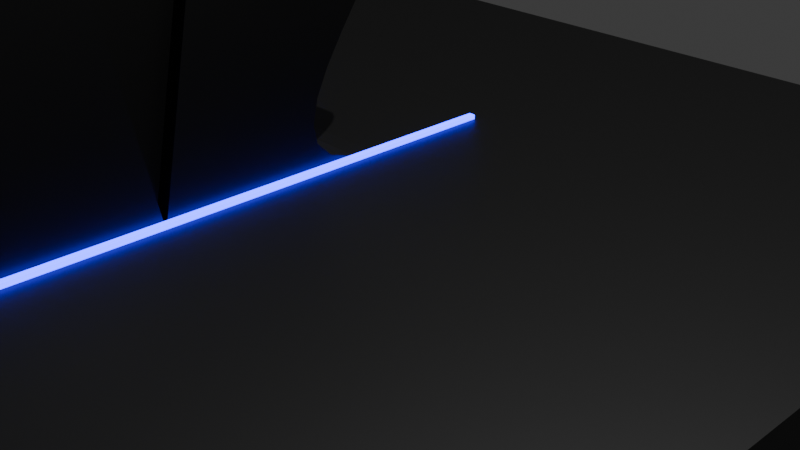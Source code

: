# Source: Etable.blend  (saved by Blender 4.1.24; exported with 4.5.12 LTS)
import bpy
from mathutils import Matrix  # noqa: F401  (used for matrix-valued properties, if any)

bpy.ops.wm.read_factory_settings(use_empty=True)
scene = bpy.context.scene
scene.name = 'Scene'

# ---- collections
col_collection = bpy.data.collections.new('Collection'); scene.collection.children.link(col_collection)

# ---- images (referenced by path relative to the original .blend; pixels are not part of the script)
import os
ASSET_DIR = os.environ.get("B2B_ASSET_DIR", "")  # directory of the original .blend (textures are referenced by path, not embedded)
HERE = os.path.dirname(os.path.abspath(__file__))  # packed textures are extracted next to this script under _unpacked/

def load_image(name, relpath, width, height, colorspace="sRGB"):
    """Load a texture the original file referenced (path relative to the .blend, or extracted next to this script)."""
    p = next((c for c in (os.path.join(HERE, relpath), os.path.join(ASSET_DIR, relpath)) if relpath and os.path.exists(c)), "")
    if p:
        img = bpy.data.images.load(p, check_existing=True)
        img.name = name
    else:  # same state as the original file: an image datablock whose file is absent (Cycles renders it pink)
        img = bpy.data.images.new(name, width, height)
        img.source = "FILE"
        img.filepath = "//" + (relpath or name)
    img.colorspace_settings.name = colorspace
    return img
img_vgv_playmat_th_1_01_png = load_image('vgv_playmat_th_1-01.png', 'project pic/vgv_playmat_th_1-01.png', 1024, 1024, 'sRGB')

# ---- materials (node trees are filled in below, after node groups)
mat_material_001 = bpy.data.materials.new('Material.001')
mat_material_001.use_transparent_shadow = False
mat_material_003 = bpy.data.materials.new('Material.003')
mat_material_003.use_transparent_shadow = False
mat_material_002 = bpy.data.materials.new('Material.002')
mat_material_002.use_transparent_shadow = False

# ---- material node trees
mat_material_001.use_nodes = True; mat_material_001.node_tree.nodes.clear()
_N = mat_material_001.node_tree.nodes; _L = mat_material_001.node_tree.links
n0 = _N.new('ShaderNodeBsdfPrincipled'); n0.name = 'Principled BSDF'; n0.location = (10, 300)
n0.inputs[0].default_value = (0.0, 0.0, 0.0, 1.0)
n1 = _N.new('ShaderNodeOutputMaterial'); n1.name = 'Material Output'; n1.location = (300, 300)
_L.new(n0.outputs[0], n1.inputs[0])
n1.is_active_output = True
mat_material_003.use_nodes = True; mat_material_003.node_tree.nodes.clear()
_N = mat_material_003.node_tree.nodes; _L = mat_material_003.node_tree.links
n0 = _N.new('ShaderNodeBsdfPrincipled'); n0.name = 'Principled BSDF'; n0.location = (10, 300)
n0.inputs[0].default_value = (0.003767, 0.0, 0.8001, 1.0)
n0.inputs[27].default_value = (0.006887, 0.0, 1.0, 1.0)
n0.inputs[28].default_value = 10.0
n1 = _N.new('ShaderNodeOutputMaterial'); n1.name = 'Material Output'; n1.location = (300, 300)
_L.new(n0.outputs[0], n1.inputs[0])
n1.is_active_output = True
mat_material_002.use_nodes = True; mat_material_002.node_tree.nodes.clear()
_N = mat_material_002.node_tree.nodes; _L = mat_material_002.node_tree.links
n0 = _N.new('ShaderNodeBsdfPrincipled'); n0.name = 'Principled BSDF'; n0.location = (10, 300)
n1 = _N.new('ShaderNodeOutputMaterial'); n1.name = 'Material Output'; n1.location = (300, 300)
n2 = _N.new('ShaderNodeTexImage'); n2.name = 'Image Texture'; n2.location = (-280, 280)
n2.image = img_vgv_playmat_th_1_01_png
_L.new(n0.outputs[0], n1.inputs[0])
_L.new(n2.outputs[0], n0.inputs[0])
n1.is_active_output = True

# ---- world
world_world = bpy.data.worlds.new('World'); scene.world = world_world
world_world.use_nodes = True; world_world.node_tree.nodes.clear()
_N = world_world.node_tree.nodes; _L = world_world.node_tree.links
n0 = _N.new('ShaderNodeOutputWorld'); n0.name = 'World Output'; n0.location = (300, 300)
n1 = _N.new('ShaderNodeBackground'); n1.name = 'Background'; n1.location = (10, 300)
n1.inputs[0].default_value = (0.05088, 0.05088, 0.05088, 1.0)
_L.new(n1.outputs[0], n0.inputs[0])
n0.is_active_output = True
world_world.color = (0.05088, 0.05088, 0.05088)
world_world.use_sun_shadow = False
world_world.sun_shadow_jitter_overblur = 0.0

# ---- cameras
cam_camera = bpy.data.cameras.new('Camera')
cam_camera.clip_end = 100.0
cam_camera.ortho_scale = 7.314

# ---- lights
light_light = bpy.data.lights.new('Light', 'POINT')
light_light.transmission_factor = 0.0
light_light.energy = 1e+04
light_light.shadow_soft_size = 0.1
light_light.shadow_maximum_resolution = 0.006
light_light.use_absolute_resolution = True

# ---- meshes
me_cube = bpy.data.meshes.new('Cube')
me_cube.from_pydata([(1.0, 1.0, 1.0), (1.0, 1.0, -1.0), (1.0, -1.0, 1.0), (1.0, -1.0, -1.0), (-1.0, 1.0, 1.0), (-1.0, 1.0, -1.0), (-1.0, -1.0, 1.0), (-1.0, -1.0, -1.0), (0.2028, -0.4656, 0.9403), (0.2028, -0.4656, 1.2), (0.2028, 0.5251, 0.9403), (0.2028, 0.5251, 1.2), (0.2142, -0.4656, 0.9403), (0.2142, -0.4656, 1.2), (0.2142, 0.5251, 0.9403), (0.2142, 0.5251, 1.2), (0.202, 0.09034, 12.37), (0.202, 0.01671, 0.9315), (0.202, 0.05621, 0.9306), (0.202, 0.1119, 0.9296), (0.202, 0.1785, 0.9286), (0.202, 0.2505, 0.9275), (0.202, 0.3225, 0.9264), (0.202, 0.389, 0.9253), (0.202, 0.4448, 0.9243), (0.202, 0.4843, 0.9234), (0.202, 0.5021, 0.9226), (0.202, 0.4929, 0.9221), (0.202, 0.4512, 0.9217), (0.202, 0.3716, 0.9215), (0.202, 0.3072, 1.074), (0.202, 0.2657, 1.506), (0.202, 0.244, 2.178), (0.202, 0.2387, 3.048), (0.202, 0.2465, 4.079), (0.202, 0.2641, 5.228), (0.202, 0.2884, 6.458), (0.202, 0.3159, 7.728), (0.202, 0.3434, 8.997), (0.202, 0.3677, 10.23), (0.202, 0.3853, 11.38), (0.202, 0.3932, 12.41), (0.202, 0.1489, 12.36), (-0.229, 0.09034, 12.37), (-0.229, 0.01671, 0.9315), (-0.229, 0.05621, 0.9306), (-0.229, 0.1119, 0.9296), (-0.229, 0.1785, 0.9286), (-0.229, 0.2505, 0.9275), (-0.229, 0.3225, 0.9264), (-0.229, 0.389, 0.9253), (-0.229, 0.4448, 0.9243), (-0.229, 0.5021, 0.9226), (-0.229, 0.4929, 0.9221), (-0.229, 0.4512, 0.9217), (-0.229, 0.3716, 0.9215), (-0.229, 0.3072, 1.074), (-0.229, 0.2657, 1.506), (-0.229, 0.244, 2.178), (-0.229, 0.2387, 3.048), (-0.229, 0.2465, 4.079), (-0.229, 0.2641, 5.228), (-0.229, 0.2884, 6.458), (-0.229, 0.3159, 7.728), (-0.229, 0.3434, 8.997), (-0.229, 0.3677, 10.23), (-0.229, 0.3853, 11.38), (-0.229, 0.3932, 12.41), (-0.229, 0.1489, 12.36), (-0.2294, -0.059, 12.37), (-0.2294, 0.01464, 0.9315), (-0.2294, -0.02486, 0.9306), (-0.2294, -0.0806, 0.9296), (-0.2294, -0.1472, 0.9286), (-0.2294, -0.2191, 0.9275), (-0.2294, -0.2911, 0.9264), (-0.2294, -0.3577, 0.9253), (-0.2294, -0.4134, 0.9243), (-0.2294, -0.4529, 0.9234), (-0.2294, -0.4707, 0.9226), (-0.2294, -0.4615, 0.9221), (-0.2294, -0.4198, 0.9217), (-0.2294, -0.3403, 0.9215), (-0.2294, -0.2758, 1.074), (-0.2294, -0.2344, 1.506), (-0.2294, -0.2126, 2.178), (-0.2294, -0.2073, 3.048), (-0.2294, -0.2151, 4.079), (-0.2294, -0.2328, 5.228), (-0.2294, -0.257, 6.458), (-0.2294, -0.2846, 7.728), (-0.2294, -0.3121, 8.997), (-0.2294, -0.3363, 10.23), (-0.2294, -0.354, 11.38), (-0.2294, -0.3618, 12.41), (-0.2294, -0.1176, 12.36), (0.2016, -0.059, 12.37), (0.2016, 0.01464, 0.9315), (0.2016, -0.02486, 0.9306), (0.2016, -0.0806, 0.9296), (0.2016, -0.1472, 0.9286), (0.2016, -0.2191, 0.9275), (0.2016, -0.2911, 0.9264), (0.2016, -0.3577, 0.9253), (0.2016, -0.4134, 0.9243), (0.2016, -0.4707, 0.9226), (0.2016, -0.4615, 0.9221), (0.2016, -0.4198, 0.9217), (0.2016, -0.3403, 0.9215), (0.2016, -0.2758, 1.074), (0.2016, -0.2344, 1.506), (0.2016, -0.2126, 2.178), (0.2016, -0.2073, 3.048), (0.2016, -0.2151, 4.079), (0.2016, -0.2328, 5.228), (0.2016, -0.257, 6.458), (0.2016, -0.2846, 7.728), (0.2016, -0.3121, 8.997), (0.2016, -0.3363, 10.23), (0.2016, -0.354, 11.38), (0.2016, -0.3618, 12.41), (0.2016, -0.1176, 12.36), (-0.1912, -0.1695, 1.425), (-0.1912, -0.1695, 12.3), (-0.1912, 0.2267, 1.425), (-0.1912, 0.2267, 12.3), (0.1755, -0.1695, 1.425), (0.1755, -0.1695, 12.3), (0.1755, 0.2267, 1.425), (0.1755, 0.2267, 12.3), (-0.2184, -0.3114, 12.42), (0.1903, -0.3114, 12.42), (-0.2184, -0.05881, 12.42), (0.1903, -0.05881, 12.42), (0.1903, 0.3438, 12.42), (-0.2184, 0.3438, 12.42), (0.1903, 0.09125, 12.42), (-0.2184, 0.09125, 12.42), (-0.2417, -0.4656, 0.9403), (-0.2417, -0.4656, 1.2), (-0.2417, 0.5251, 0.9403), (-0.2417, 0.5251, 1.2), (-0.2303, -0.4656, 0.9403), (-0.2303, -0.4656, 1.2), (-0.2303, 0.5251, 0.9403), (-0.2303, 0.5251, 1.2)], [(24, 25), (25, 26), (77, 78), (78, 79)], [(0, 4, 6, 2), (3, 2, 6, 7), (7, 6, 4, 5), (5, 1, 3, 7), (1, 0, 2, 3), (5, 4, 0, 1), (8, 9, 11, 10), (10, 11, 15, 14), (14, 15, 13, 12), (12, 13, 9, 8), (10, 14, 12, 8), (15, 11, 9, 13), (16, 17, 18, 19, 20, 21, 22, 23, 24, 26, 27, 28, 29, 30, 31, 32, 33, 34, 35, 36, 37, 38, 39, 40, 41, 42), (43, 68, 67, 66, 65, 64, 63, 62, 61, 60, 59, 58, 57, 56, 55, 54, 53, 52, 51, 50, 49, 48, 47, 46, 45, 44), (17, 16, 43, 44), (32, 31, 57, 58), (40, 39, 65, 66), (18, 17, 44, 45), (33, 32, 58, 59), (41, 40, 66, 67), (19, 18, 45, 46), (34, 33, 59, 60), (27, 26, 52, 53), (42, 41, 67, 68), (20, 19, 46, 47), (35, 34, 60, 61), (28, 27, 53, 54), (16, 42, 68, 43), (21, 20, 47, 48), (36, 35, 61, 62), (29, 28, 54, 55), (26, 24, 51, 52), (22, 21, 48, 49), (37, 36, 62, 63), (30, 29, 55, 56), (23, 22, 49, 50), (38, 37, 63, 64), (31, 30, 56, 57), (24, 23, 50, 51), (39, 38, 64, 65), (69, 70, 71, 72, 73, 74, 75, 76, 77, 79, 80, 81, 82, 83, 84, 85, 86, 87, 88, 89, 90, 91, 92, 93, 94, 95), (96, 121, 120, 119, 118, 117, 116, 115, 114, 113, 112, 111, 110, 109, 108, 107, 106, 105, 104, 103, 102, 101, 100, 99, 98, 97), (70, 69, 96, 97), (85, 84, 110, 111), (93, 92, 118, 119), (71, 70, 97, 98), (86, 85, 111, 112), (94, 93, 119, 120), (72, 71, 98, 99), (87, 86, 112, 113), (80, 79, 105, 106), (95, 94, 120, 121), (73, 72, 99, 100), (88, 87, 113, 114), (81, 80, 106, 107), (69, 95, 121, 96), (74, 73, 100, 101), (89, 88, 114, 115), (82, 81, 107, 108), (79, 77, 104, 105), (75, 74, 101, 102), (90, 89, 115, 116), (83, 82, 108, 109), (76, 75, 102, 103), (91, 90, 116, 117), (84, 83, 109, 110), (77, 76, 103, 104), (92, 91, 117, 118), (122, 123, 125, 124), (124, 125, 129, 128), (128, 129, 127, 126), (126, 127, 123, 122), (124, 128, 126, 122), (129, 125, 123, 127), (130, 131, 133, 132), (134, 135, 137, 136), (138, 139, 141, 140), (140, 141, 145, 144), (144, 145, 143, 142), (142, 143, 139, 138), (140, 144, 142, 138), (145, 141, 139, 143)])
me_cube.polygons.foreach_set('material_index', [0, 0, 0, 0, 0, 0, 1, 1, 1, 1, 1, 1, 0, 0, 0, 0, 0, 0, 0, 0, 0, 0, 0, 0, 0, 0, 0, 0, 0, 0, 0, 0, 0, 0, 0, 0, 0, 0, 0, 0, 0, 0, 0, 0, 0, 0, 0, 0, 0, 0, 0, 0, 0, 0, 0, 0, 0, 0, 0, 0, 0, 0, 0, 0, 0, 0, 0, 0, 0, 0, 0, 0, 0, 0, 2, 2, 1, 1, 1, 1, 1, 1])
_uv = me_cube.uv_layers.new(name='UVMap')
_uv.uv.foreach_set('vector', [0.625, 0.5, 0.875, 0.5, 0.875, 0.75, 0.625, 0.75, 0.375, 0.75, 0.625, 0.75, 0.625, 1.0, 0.375, 1.0, 0.375, 0.0, 0.625, 0.0, 0.625, 0.25, 0.375, 0.25, 0.125, 0.5, 0.375, 0.5, 0.375, 0.75, 0.125, 0.75, 0.375, 0.5, 0.625, 0.5, 0.625, 0.75, 0.375, 0.75, 0.375, 0.25, 0.625, 0.25, 0.625, 0.5, 0.375, 0.5, 0.375, 0.0, 0.625, 0.0, 0.625, 0.25, 0.375, 0.25, 0.375, 0.25, 0.625, 0.25, 0.625, 0.5, 0.375, 0.5, 0.375, 0.5, 0.625, 0.5, 0.625, 0.75, 0.375, 0.75, 0.375, 0.75, 0.625, 0.75, 0.625, 1.0, 0.375, 1.0, 0.125, 0.5, 0.375, 0.5, 0.375, 0.75, 0.125, 0.75, 0.625, 0.5, 0.875, 0.5, 0.875, 0.75, 0.625, 0.75, 0.0, 0.0, 0.0, 0.0, 0.0, 0.0, 0.0, 0.0, 0.0, 0.0, 0.0, 0.0, 0.0, 0.0, 0.0, 0.0, 0.0, 0.0, 0.0, 0.0, 0.0, 0.0, 0.0, 0.0, 0.0, 0.0, 0.0, 0.0, 0.0, 0.0, 0.0, 0.0, 0.0, 0.0, 0.0, 0.0, 0.0, 0.0, 0.0, 0.0, 0.0, 0.0, 0.0, 0.0, 0.0, 0.0, 0.0, 0.0, 0.0, 0.0, 0.0, 0.0, 0.0, 0.0, 0.0, 0.0, 0.0, 0.0, 0.0, 0.0, 0.0, 0.0, 0.0, 0.0, 0.0, 0.0, 0.0, 0.0, 0.0, 0.0, 0.0, 0.0, 0.0, 0.0, 0.0, 0.0, 0.0, 0.0, 0.0, 0.0, 0.0, 0.0, 0.0, 0.0, 0.0, 0.0, 0.0, 0.0, 0.0, 0.0, 0.0, 0.0, 0.0, 0.0, 0.0, 0.0, 0.0, 0.0, 0.0, 0.0, 0.0, 0.0, 0.0, 0.0, 0.0, 0.0, 0.0, 0.0, 0.0, 0.0, 0.0, 0.0, 0.0, 0.0, 0.0, 0.0, 0.0, 0.0, 0.0, 0.0, 0.0, 0.0, 0.0, 0.0, 0.0, 0.0, 0.0, 0.0, 0.0, 0.0, 0.0, 0.0, 0.0, 0.0, 0.0, 0.0, 0.0, 0.0, 0.0, 0.0, 0.0, 0.0, 0.0, 0.0, 0.0, 0.0, 0.0, 0.0, 0.0, 0.0, 0.0, 0.0, 0.0, 0.0, 0.0, 0.0, 0.0, 0.0, 0.0, 0.0, 0.0, 0.0, 0.0, 0.0, 0.0, 0.0, 0.0, 0.0, 0.0, 0.0, 0.0, 0.0, 0.0, 0.0, 0.0, 0.0, 0.0, 0.0, 0.0, 0.0, 0.0, 0.0, 0.0, 0.0, 0.0, 0.0, 0.0, 0.0, 0.0, 0.0, 0.0, 0.0, 0.0, 0.0, 0.0, 0.0, 0.0, 0.0, 0.0, 0.0, 0.0, 0.0, 0.0, 0.0, 0.0, 0.0, 0.0, 0.0, 0.0, 0.0, 0.0, 0.0, 0.0, 0.0, 0.0, 0.0, 0.0, 0.0, 0.0, 0.0, 0.0, 0.0, 0.0, 0.0, 0.0, 0.0, 0.0, 0.0, 0.0, 0.0, 0.0, 0.0, 0.0, 0.0, 0.0, 0.0, 0.0, 0.0, 0.0, 0.0, 0.0, 0.0, 0.0, 0.0, 0.0, 0.0, 0.0, 0.0, 0.0, 0.0, 0.0, 0.0, 0.0, 0.0, 0.0, 0.0, 0.0, 0.0, 0.0, 0.0, 0.0, 0.0, 0.0, 0.0, 0.0, 0.0, 0.0, 0.0, 0.0, 0.0, 0.0, 0.0, 0.0, 0.0, 0.0, 0.0, 0.0, 0.0, 0.0, 0.0, 0.0, 0.0, 0.0, 0.0, 0.0, 0.0, 0.0, 0.0, 0.0, 0.0, 0.0, 0.0, 0.0, 0.0, 0.0, 0.0, 0.0, 0.0, 0.0, 0.0, 0.0, 0.0, 0.0, 0.0, 0.0, 0.0, 0.0, 0.0, 0.0, 0.0, 0.0, 0.0, 0.0, 0.0, 0.0, 0.0, 0.0, 0.0, 0.0, 0.0, 0.0, 0.0, 0.0, 0.0, 0.0, 0.0, 0.0, 0.0, 0.0, 0.0, 0.0, 0.0, 0.0, 0.0, 0.0, 0.0, 0.0, 0.0, 0.0, 0.0, 0.0, 0.0, 0.0, 0.0, 0.0, 0.0, 0.0, 0.0, 0.0, 0.0, 0.0, 0.0, 0.0, 0.0, 0.0, 0.0, 0.0, 0.0, 0.0, 0.0, 0.0, 0.0, 0.0, 0.0, 0.0, 0.0, 0.0, 0.0, 0.0, 0.0, 0.0, 0.0, 0.0, 0.0, 0.0, 0.0, 0.0, 0.0, 0.0, 0.0, 0.0, 0.0, 0.0, 0.0, 0.0, 0.0, 0.0, 0.0, 0.0, 0.0, 0.0, 0.0, 0.0, 0.0, 0.0, 0.0, 0.0, 0.0, 0.0, 0.0, 0.0, 0.0, 0.0, 0.0, 0.0, 0.0, 0.0, 0.0, 0.0, 0.0, 0.0, 0.0, 0.0, 0.0, 0.0, 0.0, 0.0, 0.0, 0.0, 0.0, 0.0, 0.0, 0.0, 0.0, 0.0, 0.0, 0.0, 0.0, 0.0, 0.0, 0.0, 0.0, 0.0, 0.0, 0.0, 0.0, 0.0, 0.0, 0.0, 0.0, 0.0, 0.0, 0.0, 0.0, 0.0, 0.0, 0.0, 0.0, 0.0, 0.0, 0.0, 0.0, 0.0, 0.0, 0.0, 0.0, 0.0, 0.0, 0.0, 0.0, 0.0, 0.0, 0.0, 0.0, 0.0, 0.0, 0.0, 0.0, 0.0, 0.0, 0.0, 0.0, 0.0, 0.0, 0.0, 0.0, 0.0, 0.0, 0.0, 0.0, 0.0, 0.0, 0.0, 0.0, 0.0, 0.0, 0.0, 0.0, 0.0, 0.0, 0.0, 0.0, 0.0, 0.0, 0.0, 0.0, 0.0, 0.0, 0.0, 0.0, 0.0, 0.0, 0.0, 0.0, 0.0, 0.0, 0.0, 0.0, 0.0, 0.0, 0.0, 0.0, 0.0, 0.0, 0.0, 0.0, 0.0, 0.0, 0.0, 0.0, 0.0, 0.0, 0.0, 0.0, 0.0, 0.0, 0.0, 0.0, 0.0, 0.0, 0.0, 0.0, 0.0, 0.0, 0.0, 0.0, 0.0, 0.0, 0.0, 0.0, 0.0, 0.0, 0.0, 0.0, 0.0, 0.0, 0.0, 0.0, 0.0, 0.0, 0.0, 0.0, 0.0, 0.0, 0.0, 0.0, 0.0, 0.0, 0.0, 0.0, 0.0, 0.0, 0.0, 0.0, 0.0, 0.0, 0.0, 0.0, 0.0, 0.0, 0.0, 0.0, 0.0, 0.0, 0.0, 0.0, 0.0, 0.0, 0.0, 0.0, 0.0, 0.0, 0.0, 0.0, 0.0, 0.0, 0.0, 0.0, 0.0, 0.0, 0.0, 0.0, 0.0, 0.0, 0.0, 0.0, 0.0, 0.0, 0.0, 0.0, 0.0, 0.0, 0.0, 0.0, 0.0, 0.0, 0.0, 0.0, 0.0, 0.0, 0.0, 0.0, 0.0, 0.0, 0.0, 0.0, 0.0, 0.0, 0.0, 0.0, 0.0, 0.0, 0.0, 0.0, 0.375, 0.0, 0.625, 0.0, 0.625, 0.25, 0.375, 0.25, 0.375, 0.25, 0.625, 0.25, 0.625, 0.5, 0.375, 0.5, 0.375, 0.5, 0.625, 0.5, 0.625, 0.75, 0.375, 0.75, 0.375, 0.75, 0.625, 0.75, 0.625, 1.0, 0.375, 1.0, 0.125, 0.5, 0.375, 0.5, 0.375, 0.75, 0.125, 0.75, 0.625, 0.5, 0.875, 0.5, 0.875, 0.75, 0.625, 0.75, 0.0, 0.0, 1.0, 0.0, 1.0, 1.0, 0.0, 1.0, 0.0, 0.0, 1.0, 0.0, 1.0, 1.0, 0.0, 1.0, 0.375, 0.0, 0.625, 0.0, 0.625, 0.25, 0.375, 0.25, 0.375, 0.25, 0.625, 0.25, 0.625, 0.5, 0.375, 0.5, 0.375, 0.5, 0.625, 0.5, 0.625, 0.75, 0.375, 0.75, 0.375, 0.75, 0.625, 0.75, 0.625, 1.0, 0.375, 1.0, 0.125, 0.5, 0.375, 0.5, 0.375, 0.75, 0.125, 0.75, 0.625, 0.5, 0.875, 0.5, 0.875, 0.75, 0.625, 0.75])
me_cube.materials.append(mat_material_001)
me_cube.materials.append(mat_material_003)
me_cube.materials.append(mat_material_002)
me_cube.use_mirror_vertex_groups = False
me_cube.update()

# ---- objects
ob_ground = bpy.data.objects.new('ground', me_cube)
ob_light = bpy.data.objects.new('Light', light_light)
ob_camera = bpy.data.objects.new('Camera', cam_camera)

# ---- transforms, parenting, visibility, modifiers, constraints
ob_ground.location = (-2.443, -2.199, 0.0)
ob_ground.scale = (7.021, 8.187, 0.2619)
ob_ground.lock_rotations_4d = False
ob_ground.empty_display_type = 'ARROWS'
ob_ground.lineart.crease_threshold = 0.0
ob_light.location = (4.076, 1.005, 15.67)
ob_light.rotation_euler = (0.6503, 0.05522, 1.866)
ob_light.lock_rotations_4d = False
ob_light.empty_display_type = 'ARROWS'
ob_light.color = (0.0, 0.0, 0.0, 0.0)
ob_light.lineart.crease_threshold = 0.0
ob_camera.location = (7.359, -6.926, 4.958)
ob_camera.rotation_euler = (1.109, 0.0, 0.8149)
ob_camera.lock_rotations_4d = False
ob_camera.empty_display_type = 'ARROWS'
ob_camera.color = (0.0, 0.0, 0.0, 0.0)
ob_camera.display_type = 'WIRE'
ob_camera.lineart.crease_threshold = 0.0

# ---- collection membership
col_collection.objects.link(ob_ground)
col_collection.objects.link(ob_light)
col_collection.objects.link(ob_camera)

# ---- scene / render settings (as saved in the file)
scene.camera = ob_camera
scene.frame_start = 1; scene.frame_end = 250; scene.frame_set(1)
scene.render.engine = 'BLENDER_EEVEE_NEXT'
scene.cycles.sampling_pattern = 'TABULATED_SOBOL'
scene.eevee.ray_tracing_options.trace_max_roughness = 0.0
bpy.context.view_layer.update()
